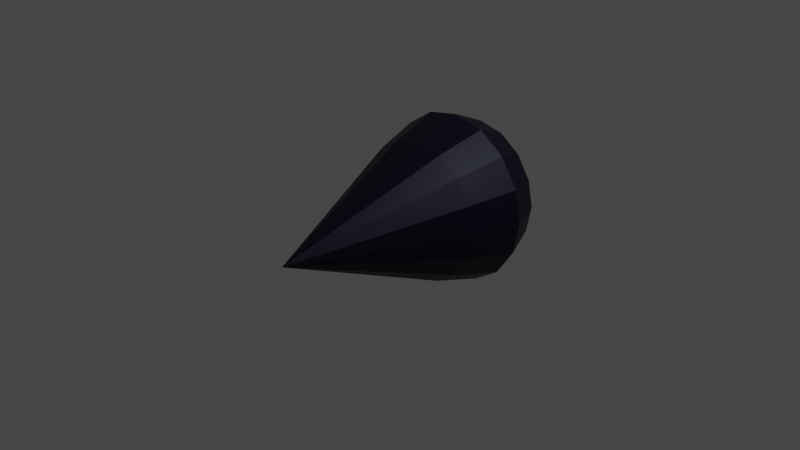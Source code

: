 # Source: ink_drop.blend  (saved by Blender 2.93.20; exported with 4.5.12 LTS)
import bpy
from mathutils import Matrix  # noqa: F401  (used for matrix-valued properties, if any)

bpy.ops.wm.read_factory_settings(use_empty=True)
scene = bpy.context.scene
scene.name = 'Scene'

# ---- collections
col_collection = bpy.data.collections.new('Collection'); scene.collection.children.link(col_collection)

# ---- materials (node trees are filled in below, after node groups)
mat_inkblack = bpy.data.materials.new('InkBlack')
mat_inkblack.use_transparent_shadow = False

# ---- material node trees
mat_inkblack.use_nodes = True; mat_inkblack.node_tree.nodes.clear()
_N = mat_inkblack.node_tree.nodes; _L = mat_inkblack.node_tree.links
n0 = _N.new('ShaderNodeBsdfPrincipled'); n0.name = 'Principled BSDF'; n0.location = (10, 300)
n0.distribution = 'GGX'
n0.subsurface_method = 'BURLEY'
n0.inputs[1].default_value = 0.5074
n0.inputs[3].default_value = 1.45
n0.inputs[27].default_value = (0.0, 0.0, 0.0, 1.0)
n0.inputs[28].default_value = 1.0
n1 = _N.new('ShaderNodeOutputMaterial'); n1.name = 'Material Output'; n1.location = (300, 300)
n2 = _N.new('ShaderNodeBrightContrast'); n2.name = 'Bright/Contrast'; n2.location = (-286, 226)
n3 = _N.new('ShaderNodeValToRGB'); n3.name = 'ColorRamp'; n3.location = (-613, 231)
while len(n3.color_ramp.elements) > 1: n3.color_ramp.elements.remove(n3.color_ramp.elements[-1])
n3.color_ramp.elements[0].position = 0.8364; n3.color_ramp.elements[0].color = (0.0, 0.0006526, 0.01277, 1.0)
_e = n3.color_ramp.elements.new(1.0); _e.color = (1.0, 1.0, 1.0, 1.0)
_L.new(n0.outputs[0], n1.inputs[0])
_L.new(n3.outputs[0], n2.inputs[0])
_L.new(n2.outputs[0], n0.inputs[0])
n1.is_active_output = True

# ---- world
world_world = bpy.data.worlds.new('World'); scene.world = world_world
world_world.use_nodes = True; world_world.node_tree.nodes.clear()
_N = world_world.node_tree.nodes; _L = world_world.node_tree.links
n0 = _N.new('ShaderNodeOutputWorld'); n0.name = 'World Output'; n0.location = (300, 300)
n1 = _N.new('ShaderNodeBackground'); n1.name = 'Background'; n1.location = (10, 300)
n1.inputs[0].default_value = (0.05088, 0.05088, 0.05088, 1.0)
_L.new(n1.outputs[0], n0.inputs[0])
n0.is_active_output = True
world_world.color = (0.05088, 0.05088, 0.05088)
world_world.use_sun_shadow = False
world_world.sun_shadow_jitter_overblur = 0.0

# ---- cameras
cam_camera = bpy.data.cameras.new('Camera')
cam_camera.clip_end = 100.0
cam_camera.ortho_scale = 7.314

# ---- lights
light_light = bpy.data.lights.new('Light', 'POINT')
light_light.transmission_factor = 0.0
light_light.energy = 1000.0
light_light.shadow_soft_size = 0.1
light_light.shadow_maximum_resolution = 0.006
light_light.use_absolute_resolution = True

# ---- meshes
me_cone = bpy.data.meshes.new('Cone')
me_cone.from_pydata([(4.598e-09, 0.7637, -0.7675), (0.2923, 0.7056, -0.7675), (0.54, 0.54, -0.7675), (0.7056, 0.2923, -0.7675), (0.7637, -3.334e-08, -0.7675), (0.7056, -0.2923, -0.7675), (0.54, -0.54, -0.7675), (0.2923, -0.7056, -0.7675), (-6.217e-08, -0.7637, -0.7675), (-0.2923, -0.7056, -0.7675), (-0.54, -0.54, -0.7675), (-0.7056, -0.2923, -0.7675), (-0.7637, 9.147e-09, -0.7675), (-0.7056, 0.2923, -0.7675), (-0.54, 0.54, -0.7675), (-0.2923, 0.7056, -0.7675), (0.0, 0.0, 1.0), (-2.222e-09, 0.923, -1.289), (0.3532, 0.8528, -1.289), (0.6527, 0.6527, -1.289), (0.8528, 0.3532, -1.289), (0.923, -3.864e-08, -1.289), (0.8528, -0.3532, -1.289), (0.6527, -0.6527, -1.289), (0.3532, -0.8528, -1.289), (-8.292e-08, -0.923, -1.289), (-0.3532, -0.8528, -1.289), (-0.6527, -0.6527, -1.289), (-0.8528, -0.3532, -1.289), (-0.923, 1.271e-08, -1.289), (-0.8528, 0.3532, -1.289), (-0.6527, 0.6527, -1.289), (-0.3532, 0.8528, -1.289), (-4.335e-08, 0.7507, -1.674), (0.2873, 0.6936, -1.674), (0.5308, 0.5308, -1.674), (0.6936, 0.2873, -1.674), (0.7507, -7.324e-08, -1.674), (0.6936, -0.2873, -1.674), (0.5308, -0.5308, -1.674), (0.2873, -0.6936, -1.674), (-6.168e-08, -0.7507, -1.674), (-0.2873, -0.6936, -1.674), (-0.5308, -0.5308, -1.674), (-0.6936, -0.2873, -1.674), (-0.7507, -1.918e-08, -1.674), (-0.6936, 0.2873, -1.674), (-0.5308, 0.5308, -1.674), (-0.2873, 0.6936, -1.674), (9.313e-09, 0.1989, -1.86), (-2.66e-08, 0.475, -1.8), (0.0761, 0.1837, -1.86), (0.1818, 0.4388, -1.8), (0.1406, 0.1406, -1.86), (0.3359, 0.3359, -1.8), (0.1837, 0.0761, -1.86), (0.4388, 0.1818, -1.8), (0.1989, 5.738e-09, -1.86), (0.475, -4.371e-08, -1.8), (0.1837, -0.0761, -1.86), (0.4388, -0.1818, -1.8), (0.1406, -0.1406, -1.86), (0.3359, -0.3359, -1.8), (0.0761, -0.1837, -1.86), (0.1818, -0.4388, -1.8), (4.284e-08, -0.1989, -1.86), (2.814e-09, -0.475, -1.8), (-0.0761, -0.1837, -1.86), (-0.1818, -0.4388, -1.8), (-0.1406, -0.1406, -1.86), (-0.3359, -0.3359, -1.8), (-0.1837, -0.0761, -1.86), (-0.4388, -0.1818, -1.8), (-0.1989, -1.507e-07, -1.86), (-0.475, -8.936e-08, -1.8), (-0.1837, 0.0761, -1.86), (-0.4388, 0.1818, -1.8), (-0.1406, 0.1406, -1.86), (-0.3359, 0.3359, -1.8), (-0.0761, 0.1837, -1.86), (-0.1818, 0.4388, -1.8)], [], [(0, 16, 1), (1, 16, 2), (2, 16, 3), (3, 16, 4), (4, 16, 5), (5, 16, 6), (6, 16, 7), (7, 16, 8), (8, 16, 9), (9, 16, 10), (10, 16, 11), (11, 16, 12), (12, 16, 13), (13, 16, 14), (14, 15, 32, 31), (14, 16, 15), (15, 16, 0), (15, 0, 17, 32), (3, 4, 21, 20), (7, 8, 25, 24), (11, 12, 29, 28), (4, 5, 22, 21), (18, 19, 35, 34), (8, 9, 26, 25), (12, 13, 30, 29), (1, 2, 19, 18), (5, 6, 23, 22), (9, 10, 27, 26), (13, 14, 31, 30), (2, 3, 20, 19), (6, 7, 24, 23), (10, 11, 28, 27), (54, 52, 34, 35), (19, 20, 36, 35), (20, 21, 37, 36), (21, 22, 38, 37), (22, 23, 39, 38), (23, 24, 40, 39), (24, 25, 41, 40), (25, 26, 42, 41), (26, 27, 43, 42), (27, 28, 44, 43), (28, 29, 45, 44), (29, 30, 46, 45), (30, 31, 47, 46), (31, 32, 48, 47), (17, 18, 34, 33), (0, 1, 18, 17), (50, 80, 48, 33), (56, 54, 35, 36), (58, 56, 36, 37), (60, 58, 37, 38), (62, 60, 38, 39), (64, 62, 39, 40), (66, 64, 40, 41), (68, 66, 41, 42), (70, 68, 42, 43), (72, 70, 43, 44), (74, 72, 44, 45), (76, 74, 45, 46), (78, 76, 46, 47), (80, 78, 47, 48), (49, 51, 53, 55, 57, 59, 61, 63, 65, 67, 69, 71, 73, 75, 77, 79), (32, 17, 33, 48), (51, 49, 50, 52), (53, 51, 52, 54), (55, 53, 54, 56), (57, 55, 56, 58), (59, 57, 58, 60), (61, 59, 60, 62), (63, 61, 62, 64), (65, 63, 64, 66), (67, 65, 66, 68), (69, 67, 68, 70), (71, 69, 70, 72), (73, 71, 72, 74), (75, 73, 74, 76), (77, 75, 76, 78), (79, 77, 78, 80), (49, 79, 80, 50), (52, 50, 33, 34)])
_uv = me_cone.uv_layers.new(name='UVMap')
_uv.uv.foreach_set('vector', [0.25, 0.49, 0.25, 0.25, 0.3418, 0.4717, 0.3418, 0.4717, 0.25, 0.25, 0.4197, 0.4197, 0.4197, 0.4197, 0.25, 0.25, 0.4717, 0.3418, 0.4717, 0.3418, 0.25, 0.25, 0.49, 0.25, 0.49, 0.25, 0.25, 0.25, 0.4717, 0.1582, 0.4717, 0.1582, 0.25, 0.25, 0.4197, 0.08029, 0.4197, 0.08029, 0.25, 0.25, 0.3418, 0.02827, 0.3418, 0.02827, 0.25, 0.25, 0.25, 0.01, 0.25, 0.01, 0.25, 0.25, 0.1582, 0.02827, 0.1582, 0.02827, 0.25, 0.25, 0.08029, 0.08029, 0.08029, 0.08029, 0.25, 0.25, 0.02827, 0.1582, 0.02827, 0.1582, 0.25, 0.25, 0.01, 0.25, 0.01, 0.25, 0.25, 0.25, 0.02827, 0.3418, 0.02827, 0.3418, 0.25, 0.25, 0.08029, 0.4197, 0.08029, 0.4197, 0.1582, 0.4717, 0.1582, 0.4717, 0.08029, 0.4197, 0.08029, 0.4197, 0.25, 0.25, 0.1582, 0.4717, 0.1582, 0.4717, 0.25, 0.25, 0.25, 0.49, 0.1582, 0.4717, 0.25, 0.49, 0.25, 0.49, 0.1582, 0.4717, 0.4717, 0.3418, 0.49, 0.25, 0.49, 0.25, 0.4717, 0.3418, 0.3418, 0.02827, 0.25, 0.01, 0.25, 0.01, 0.3418, 0.02827, 0.02827, 0.1582, 0.01, 0.25, 0.01, 0.25, 0.02827, 0.1582, 0.49, 0.25, 0.4717, 0.1582, 0.4717, 0.1582, 0.49, 0.25, 0.3418, 0.4717, 0.4197, 0.4197, 0.4095, 0.4265, 0.352, 0.4649, 0.25, 0.01, 0.1582, 0.02827, 0.1582, 0.02827, 0.25, 0.01, 0.01, 0.25, 0.02827, 0.3418, 0.02827, 0.3418, 0.01, 0.25, 0.3418, 0.4717, 0.4197, 0.4197, 0.4197, 0.4197, 0.3418, 0.4717, 0.4717, 0.1582, 0.4197, 0.08029, 0.4197, 0.08029, 0.4717, 0.1582, 0.1582, 0.02827, 0.08029, 0.08029, 0.08029, 0.08029, 0.1582, 0.02827, 0.02827, 0.3418, 0.08029, 0.4197, 0.08029, 0.4197, 0.02827, 0.3418, 0.4197, 0.4197, 0.4717, 0.3418, 0.4717, 0.3418, 0.4197, 0.4197, 0.4197, 0.08029, 0.3418, 0.02827, 0.3418, 0.02827, 0.4197, 0.08029, 0.08029, 0.08029, 0.02827, 0.1582, 0.02827, 0.1582, 0.08029, 0.08029, 0.3991, 0.4335, 0.3624, 0.458, 0.352, 0.4649, 0.4095, 0.4265, 0.4197, 0.4197, 0.4717, 0.3418, 0.4649, 0.352, 0.4265, 0.4095, 0.4717, 0.3418, 0.49, 0.25, 0.4876, 0.262, 0.4741, 0.3299, 0.49, 0.25, 0.4717, 0.1582, 0.4741, 0.1701, 0.4876, 0.238, 0.4717, 0.1582, 0.4197, 0.08029, 0.4265, 0.09046, 0.4649, 0.148, 0.4197, 0.08029, 0.3418, 0.02827, 0.352, 0.03506, 0.4095, 0.0735, 0.3418, 0.02827, 0.25, 0.01, 0.262, 0.01238, 0.3299, 0.02588, 0.25, 0.01, 0.1582, 0.02827, 0.1701, 0.02588, 0.238, 0.01238, 0.1582, 0.02827, 0.08029, 0.08029, 0.09046, 0.0735, 0.148, 0.03506, 0.08029, 0.08029, 0.02827, 0.1582, 0.03506, 0.148, 0.0735, 0.09046, 0.02827, 0.1582, 0.01, 0.25, 0.01238, 0.238, 0.02588, 0.1701, 0.01, 0.25, 0.02827, 0.3418, 0.02588, 0.3299, 0.01238, 0.262, 0.02827, 0.3418, 0.08029, 0.4197, 0.0735, 0.4095, 0.03506, 0.352, 0.08029, 0.4197, 0.1582, 0.4717, 0.148, 0.4649, 0.09046, 0.4265, 0.25, 0.49, 0.3418, 0.4717, 0.3299, 0.4741, 0.262, 0.4876, 0.25, 0.49, 0.3418, 0.4717, 0.3418, 0.4717, 0.25, 0.49, 0.2257, 0.4852, 0.1824, 0.4766, 0.1701, 0.4741, 0.238, 0.4876, 0.458, 0.3624, 0.4335, 0.3991, 0.4265, 0.4095, 0.4649, 0.352, 0.4852, 0.2743, 0.4766, 0.3176, 0.4741, 0.3299, 0.4876, 0.262, 0.4766, 0.1824, 0.4852, 0.2257, 0.4876, 0.238, 0.4741, 0.1701, 0.4335, 0.1009, 0.458, 0.1376, 0.4649, 0.148, 0.4265, 0.09046, 0.3624, 0.04202, 0.3991, 0.06654, 0.4095, 0.0735, 0.352, 0.03506, 0.2743, 0.01483, 0.3176, 0.02344, 0.3299, 0.02588, 0.262, 0.01238, 0.1824, 0.02344, 0.2257, 0.01483, 0.238, 0.01238, 0.1701, 0.02588, 0.1009, 0.06654, 0.1376, 0.04202, 0.148, 0.03506, 0.09046, 0.0735, 0.04202, 0.1376, 0.06654, 0.1009, 0.0735, 0.09046, 0.03506, 0.148, 0.01483, 0.2257, 0.02344, 0.1824, 0.02588, 0.1701, 0.01238, 0.238, 0.02344, 0.3176, 0.01483, 0.2743, 0.01238, 0.262, 0.02588, 0.3299, 0.06654, 0.3991, 0.04202, 0.3624, 0.03506, 0.352, 0.0735, 0.4095, 0.1376, 0.458, 0.1009, 0.4335, 0.09046, 0.4265, 0.148, 0.4649, 0.75, 0.2977, 0.7683, 0.2941, 0.7837, 0.2837, 0.7941, 0.2683, 0.7977, 0.25, 0.7941, 0.2317, 0.7837, 0.2163, 0.7683, 0.2059, 0.75, 0.2023, 0.7317, 0.2059, 0.7163, 0.2163, 0.7059, 0.2317, 0.7023, 0.25, 0.7059, 0.2683, 0.7163, 0.2837, 0.7317, 0.2941, 0.1582, 0.4717, 0.25, 0.49, 0.238, 0.4876, 0.1701, 0.4741, 0.3051, 0.479, 0.2868, 0.4827, 0.2743, 0.4852, 0.3176, 0.4766, 0.3885, 0.4405, 0.373, 0.4509, 0.3624, 0.458, 0.3991, 0.4335, 0.4509, 0.373, 0.4405, 0.3885, 0.4335, 0.3991, 0.458, 0.3624, 0.4827, 0.2868, 0.479, 0.3051, 0.4766, 0.3176, 0.4852, 0.2743, 0.479, 0.1949, 0.4827, 0.2132, 0.4852, 0.2257, 0.4766, 0.1824, 0.4405, 0.1115, 0.4509, 0.127, 0.458, 0.1376, 0.4335, 0.1009, 0.373, 0.04911, 0.3885, 0.05945, 0.3991, 0.06654, 0.3624, 0.04202, 0.2868, 0.01732, 0.3051, 0.02095, 0.3176, 0.02344, 0.2743, 0.01483, 0.1949, 0.02095, 0.2132, 0.01732, 0.2257, 0.01483, 0.1824, 0.02344, 0.1115, 0.05945, 0.127, 0.04911, 0.1376, 0.04202, 0.1009, 0.06654, 0.04911, 0.127, 0.05945, 0.1115, 0.06654, 0.1009, 0.04202, 0.1376, 0.01732, 0.2132, 0.02095, 0.1949, 0.02344, 0.1824, 0.01483, 0.2257, 0.02095, 0.3051, 0.01732, 0.2868, 0.01483, 0.2743, 0.02344, 0.3176, 0.05945, 0.3885, 0.04911, 0.373, 0.04202, 0.3624, 0.06654, 0.3991, 0.127, 0.4509, 0.1115, 0.4405, 0.1009, 0.4335, 0.1376, 0.458, 0.2132, 0.4827, 0.1949, 0.479, 0.1824, 0.4766, 0.2257, 0.4852, 0.3176, 0.4766, 0.2743, 0.4852, 0.262, 0.4876, 0.3299, 0.4741])
me_cone.materials.append(mat_inkblack)
me_cone.use_remesh_fix_poles = True
me_cone.use_remesh_preserve_attributes = False
me_cone.update()

# ---- objects
ob_light = bpy.data.objects.new('Light', light_light)
ob_camera = bpy.data.objects.new('Camera', cam_camera)
ob_cone = bpy.data.objects.new('Cone', me_cone)

# ---- transforms, parenting, visibility, modifiers, constraints
ob_light.location = (4.076, 1.005, 5.904)
ob_light.rotation_euler = (0.6503, 0.05522, 1.866)
ob_light.lock_rotations_4d = False
ob_light.empty_display_type = 'ARROWS'
ob_light.color = (0.0, 0.0, 0.0, 0.0)
ob_light.lineart.crease_threshold = 0.0
ob_camera.location = (7.359, -6.926, 4.958)
ob_camera.rotation_euler = (1.109, 0.0, 0.8149)
ob_camera.lock_rotations_4d = False
ob_camera.empty_display_type = 'ARROWS'
ob_camera.color = (0.0, 0.0, 0.0, 0.0)
ob_camera.display_type = 'WIRE'
ob_camera.lineart.crease_threshold = 0.0
ob_cone.location = (0.0, -0.5, 0.0)
ob_cone.rotation_euler = (1.571, -0.0, 0.0)

# ---- collection membership
col_collection.objects.link(ob_light)
col_collection.objects.link(ob_camera)
col_collection.objects.link(ob_cone)

# ---- scene / render settings (as saved in the file)
scene.camera = ob_camera
scene.frame_start = 1; scene.frame_end = 250; scene.frame_set(1)
scene.render.engine = 'BLENDER_EEVEE_NEXT'
scene.cycles.use_denoising = False
scene.cycles.samples = 128
scene.cycles.sampling_pattern = 'TABULATED_SOBOL'
scene.cycles.use_adaptive_sampling = False
scene.cycles.use_light_tree = False
scene.view_settings.view_transform = 'Filmic'
bpy.context.view_layer.update()
